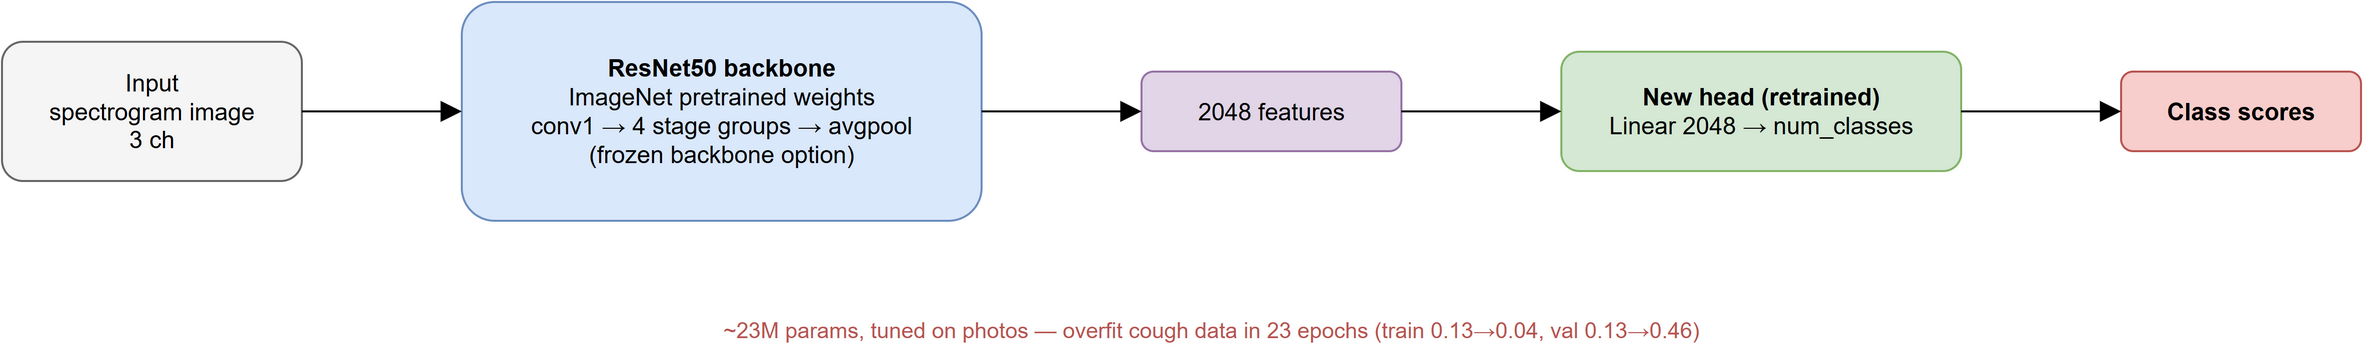

The diagram above was exported from draw.io. Its source (the exported page's mxGraphModel, read from the mxfile embedded in the PNG):
<mxGraphModel>
  <root>
    <mxCell id="0" />
    <mxCell id="1" parent="0" />
    <mxCell id="2" value="Input&#10;spectrogram image&#10;3 ch" style="rounded=1;whiteSpace=wrap;html=1;fillColor=#f5f5f5;strokeColor=#666666;fontSize=12;" vertex="1" parent="1">
      <mxGeometry x="40" y="170" width="150" height="70" as="geometry" />
    </mxCell>
    <mxCell id="3" value="&lt;b&gt;ResNet50 backbone&lt;/b&gt;&#10;ImageNet pretrained weights&#10;conv1 → 4 stage groups → avgpool&#10;(frozen backbone option)" style="rounded=1;whiteSpace=wrap;html=1;fillColor=#dae8fc;strokeColor=#6c8ebf;fontSize=12;" vertex="1" parent="1">
      <mxGeometry x="270" y="150" width="260" height="110" as="geometry" />
    </mxCell>
    <mxCell id="4" value="2048 features" style="rounded=1;whiteSpace=wrap;html=1;fillColor=#e1d5e7;strokeColor=#9673a6;fontSize=12;" vertex="1" parent="1">
      <mxGeometry x="610" y="185" width="130" height="40" as="geometry" />
    </mxCell>
    <mxCell id="5" value="&lt;b&gt;New head (retrained)&lt;/b&gt;&#10;Linear 2048 → num_classes" style="rounded=1;whiteSpace=wrap;html=1;fillColor=#d5e8d4;strokeColor=#82b366;fontSize=12;" vertex="1" parent="1">
      <mxGeometry x="820" y="175" width="200" height="60" as="geometry" />
    </mxCell>
    <mxCell id="6" value="Class scores" style="rounded=1;whiteSpace=wrap;html=1;fillColor=#f8cecc;strokeColor=#b85450;fontSize=12;fontStyle=1;" vertex="1" parent="1">
      <mxGeometry x="1100" y="185" width="120" height="40" as="geometry" />
    </mxCell>
    <mxCell id="7" value="" style="edgeStyle=orthogonalEdgeStyle;rounded=1;orthogonalLoop=1;jettySize=auto;html=1;endArrow=block;endSize=8;exitX=1;exitY=0.5;exitDx=0;exitDy=0;entryX=0;entryY=0.5;entryDx=0;entryDy=0;" edge="1" parent="1" source="2" target="3">
      <mxGeometry relative="1" as="geometry" />
    </mxCell>
    <mxCell id="8" value="" style="edgeStyle=orthogonalEdgeStyle;rounded=1;orthogonalLoop=1;jettySize=auto;html=1;endArrow=block;endSize=8;exitX=1;exitY=0.5;exitDx=0;exitDy=0;entryX=0;entryY=0.5;entryDx=0;entryDy=0;" edge="1" parent="1" source="3" target="4">
      <mxGeometry relative="1" as="geometry" />
    </mxCell>
    <mxCell id="9" value="" style="edgeStyle=orthogonalEdgeStyle;rounded=1;orthogonalLoop=1;jettySize=auto;html=1;endArrow=block;endSize=8;exitX=1;exitY=0.5;exitDx=0;exitDy=0;entryX=0;entryY=0.5;entryDx=0;entryDy=0;" edge="1" parent="1" source="4" target="5">
      <mxGeometry relative="1" as="geometry" />
    </mxCell>
    <mxCell id="10" value="" style="edgeStyle=orthogonalEdgeStyle;rounded=1;orthogonalLoop=1;jettySize=auto;html=1;endArrow=block;endSize=8;exitX=1;exitY=0.5;exitDx=0;exitDy=0;entryX=0;entryY=0.5;entryDx=0;entryDy=0;" edge="1" parent="1" source="5" target="6">
      <mxGeometry relative="1" as="geometry" />
    </mxCell>
    <mxCell id="11" value="~23M params, tuned on photos — overfit cough data in 23 epochs (train 0.13→0.04, val 0.13→0.46)" style="text;html=1;strokeColor=none;fillColor=none;align=center;verticalAlign=middle;fontSize=11;fontColor=#b85450;whiteSpace=wrap;" vertex="1" parent="1">
      <mxGeometry x="270" y="300" width="750" height="30" as="geometry" />
    </mxCell>
  </root>
</mxGraphModel>